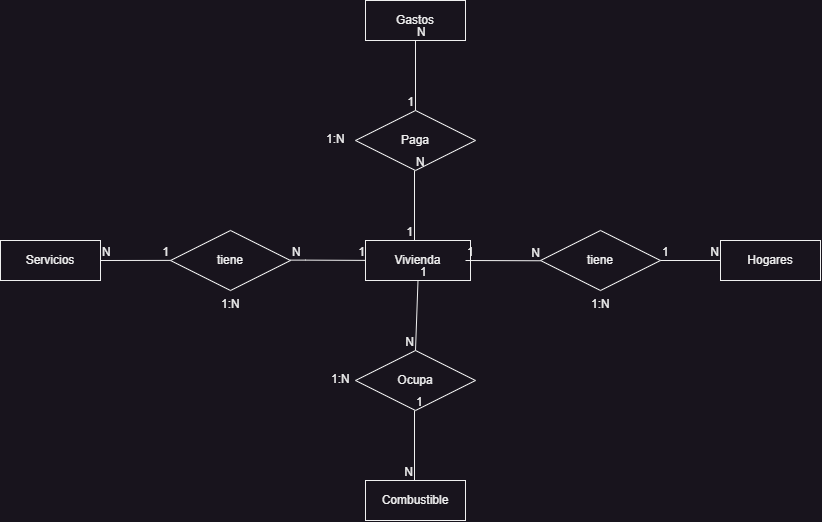

The diagram above was exported from draw.io. Its source (the exported page's mxGraphModel, read from the mxfile embedded in the PNG):
<mxGraphModel dx="1541" dy="649" grid="1" gridSize="10" guides="1" tooltips="1" connect="1" arrows="1" fold="1" page="1" pageScale="1" pageWidth="850" pageHeight="1100" math="0" shadow="0" extFonts="Permanent Marker^https://fonts.googleapis.com/css?family=Permanent+Marker">
  <root>
    <mxCell id="0" />
    <mxCell id="1" parent="0" />
    <mxCell id="qOeN0Ova4YlA9kqFbT6R-7" value="Vivienda" style="whiteSpace=wrap;html=1;align=center;" vertex="1" parent="1">
      <mxGeometry x="380" y="370" width="105" height="40" as="geometry" />
    </mxCell>
    <mxCell id="qOeN0Ova4YlA9kqFbT6R-46" value="tiene" style="shape=rhombus;perimeter=rhombusPerimeter;whiteSpace=wrap;html=1;align=center;" vertex="1" parent="1">
      <mxGeometry x="555" y="360" width="120" height="60" as="geometry" />
    </mxCell>
    <mxCell id="qOeN0Ova4YlA9kqFbT6R-47" value="Hogares" style="whiteSpace=wrap;html=1;align=center;" vertex="1" parent="1">
      <mxGeometry x="735" y="370" width="100" height="40" as="geometry" />
    </mxCell>
    <mxCell id="qOeN0Ova4YlA9kqFbT6R-48" value="Servicios" style="whiteSpace=wrap;html=1;align=center;" vertex="1" parent="1">
      <mxGeometry x="15" y="370" width="100" height="40" as="geometry" />
    </mxCell>
    <mxCell id="qOeN0Ova4YlA9kqFbT6R-49" value="Gastos" style="whiteSpace=wrap;html=1;align=center;" vertex="1" parent="1">
      <mxGeometry x="380" y="130" width="100" height="40" as="geometry" />
    </mxCell>
    <mxCell id="qOeN0Ova4YlA9kqFbT6R-50" value="Combustible" style="whiteSpace=wrap;html=1;align=center;" vertex="1" parent="1">
      <mxGeometry x="380" y="610" width="100" height="40" as="geometry" />
    </mxCell>
    <mxCell id="qOeN0Ova4YlA9kqFbT6R-51" value="tiene" style="shape=rhombus;perimeter=rhombusPerimeter;whiteSpace=wrap;html=1;align=center;" vertex="1" parent="1">
      <mxGeometry x="185" y="360" width="120" height="60" as="geometry" />
    </mxCell>
    <mxCell id="qOeN0Ova4YlA9kqFbT6R-53" value="Paga" style="shape=rhombus;perimeter=rhombusPerimeter;whiteSpace=wrap;html=1;align=center;" vertex="1" parent="1">
      <mxGeometry x="370" y="240" width="120" height="60" as="geometry" />
    </mxCell>
    <mxCell id="qOeN0Ova4YlA9kqFbT6R-54" value="Ocupa" style="shape=rhombus;perimeter=rhombusPerimeter;whiteSpace=wrap;html=1;align=center;" vertex="1" parent="1">
      <mxGeometry x="370" y="480" width="120" height="60" as="geometry" />
    </mxCell>
    <mxCell id="qOeN0Ova4YlA9kqFbT6R-58" value="" style="endArrow=none;html=1;rounded=0;entryX=0;entryY=0.5;entryDx=0;entryDy=0;" edge="1" parent="1">
      <mxGeometry relative="1" as="geometry">
        <mxPoint x="480" y="390" as="sourcePoint" />
        <mxPoint x="555" y="390.26" as="targetPoint" />
      </mxGeometry>
    </mxCell>
    <mxCell id="qOeN0Ova4YlA9kqFbT6R-59" value="1" style="resizable=0;html=1;whiteSpace=wrap;align=left;verticalAlign=bottom;" connectable="0" vertex="1" parent="qOeN0Ova4YlA9kqFbT6R-58">
      <mxGeometry x="-1" relative="1" as="geometry" />
    </mxCell>
    <mxCell id="qOeN0Ova4YlA9kqFbT6R-60" value="N" style="resizable=0;html=1;whiteSpace=wrap;align=right;verticalAlign=bottom;" connectable="0" vertex="1" parent="qOeN0Ova4YlA9kqFbT6R-58">
      <mxGeometry x="1" relative="1" as="geometry" />
    </mxCell>
    <mxCell id="qOeN0Ova4YlA9kqFbT6R-62" value="" style="endArrow=none;html=1;rounded=0;" edge="1" parent="1" source="qOeN0Ova4YlA9kqFbT6R-46">
      <mxGeometry relative="1" as="geometry">
        <mxPoint x="675" y="390" as="sourcePoint" />
        <mxPoint x="735" y="390" as="targetPoint" />
      </mxGeometry>
    </mxCell>
    <mxCell id="qOeN0Ova4YlA9kqFbT6R-63" value="1" style="resizable=0;html=1;whiteSpace=wrap;align=left;verticalAlign=bottom;" connectable="0" vertex="1" parent="qOeN0Ova4YlA9kqFbT6R-62">
      <mxGeometry x="-1" relative="1" as="geometry" />
    </mxCell>
    <mxCell id="qOeN0Ova4YlA9kqFbT6R-64" value="N" style="resizable=0;html=1;whiteSpace=wrap;align=right;verticalAlign=bottom;" connectable="0" vertex="1" parent="qOeN0Ova4YlA9kqFbT6R-62">
      <mxGeometry x="1" relative="1" as="geometry" />
    </mxCell>
    <mxCell id="qOeN0Ova4YlA9kqFbT6R-65" value="1:N" style="text;strokeColor=none;fillColor=none;spacingLeft=4;spacingRight=4;overflow=hidden;rotatable=0;points=[[0,0.5],[1,0.5]];portConstraint=eastwest;fontSize=12;whiteSpace=wrap;html=1;" vertex="1" parent="1">
      <mxGeometry x="600" y="420" width="30" height="30" as="geometry" />
    </mxCell>
    <mxCell id="qOeN0Ova4YlA9kqFbT6R-69" value="" style="endArrow=none;html=1;rounded=0;entryX=0;entryY=0.5;entryDx=0;entryDy=0;" edge="1" parent="1">
      <mxGeometry relative="1" as="geometry">
        <mxPoint x="305" y="389.63" as="sourcePoint" />
        <mxPoint x="380" y="389.89" as="targetPoint" />
        <Array as="points">
          <mxPoint x="320" y="389.63" />
        </Array>
      </mxGeometry>
    </mxCell>
    <mxCell id="qOeN0Ova4YlA9kqFbT6R-70" value="N" style="resizable=0;html=1;whiteSpace=wrap;align=left;verticalAlign=bottom;" connectable="0" vertex="1" parent="qOeN0Ova4YlA9kqFbT6R-69">
      <mxGeometry x="-1" relative="1" as="geometry" />
    </mxCell>
    <mxCell id="qOeN0Ova4YlA9kqFbT6R-71" value="1" style="resizable=0;html=1;whiteSpace=wrap;align=right;verticalAlign=bottom;" connectable="0" vertex="1" parent="qOeN0Ova4YlA9kqFbT6R-69">
      <mxGeometry x="1" relative="1" as="geometry" />
    </mxCell>
    <mxCell id="qOeN0Ova4YlA9kqFbT6R-72" value="" style="endArrow=none;html=1;rounded=0;entryX=0;entryY=0.5;entryDx=0;entryDy=0;" edge="1" parent="1">
      <mxGeometry relative="1" as="geometry">
        <mxPoint x="115" y="390" as="sourcePoint" />
        <mxPoint x="185" y="389.89" as="targetPoint" />
      </mxGeometry>
    </mxCell>
    <mxCell id="qOeN0Ova4YlA9kqFbT6R-73" value="N" style="resizable=0;html=1;whiteSpace=wrap;align=left;verticalAlign=bottom;" connectable="0" vertex="1" parent="qOeN0Ova4YlA9kqFbT6R-72">
      <mxGeometry x="-1" relative="1" as="geometry" />
    </mxCell>
    <mxCell id="qOeN0Ova4YlA9kqFbT6R-74" value="1" style="resizable=0;html=1;whiteSpace=wrap;align=right;verticalAlign=bottom;" connectable="0" vertex="1" parent="qOeN0Ova4YlA9kqFbT6R-72">
      <mxGeometry x="1" relative="1" as="geometry" />
    </mxCell>
    <mxCell id="qOeN0Ova4YlA9kqFbT6R-75" value="1:N" style="text;strokeColor=none;fillColor=none;spacingLeft=4;spacingRight=4;overflow=hidden;rotatable=0;points=[[0,0.5],[1,0.5]];portConstraint=eastwest;fontSize=12;whiteSpace=wrap;html=1;" vertex="1" parent="1">
      <mxGeometry x="230" y="420" width="30" height="30" as="geometry" />
    </mxCell>
    <mxCell id="qOeN0Ova4YlA9kqFbT6R-76" value="" style="endArrow=none;html=1;rounded=0;entryX=0.5;entryY=0;entryDx=0;entryDy=0;exitX=0.5;exitY=1;exitDx=0;exitDy=0;" edge="1" parent="1" source="qOeN0Ova4YlA9kqFbT6R-7" target="qOeN0Ova4YlA9kqFbT6R-54">
      <mxGeometry relative="1" as="geometry">
        <mxPoint x="430" y="420" as="sourcePoint" />
        <mxPoint x="475" y="440" as="targetPoint" />
      </mxGeometry>
    </mxCell>
    <mxCell id="qOeN0Ova4YlA9kqFbT6R-77" value="1" style="resizable=0;html=1;whiteSpace=wrap;align=left;verticalAlign=bottom;" connectable="0" vertex="1" parent="qOeN0Ova4YlA9kqFbT6R-76">
      <mxGeometry x="-1" relative="1" as="geometry" />
    </mxCell>
    <mxCell id="qOeN0Ova4YlA9kqFbT6R-78" value="N" style="resizable=0;html=1;whiteSpace=wrap;align=right;verticalAlign=bottom;" connectable="0" vertex="1" parent="qOeN0Ova4YlA9kqFbT6R-76">
      <mxGeometry x="1" relative="1" as="geometry" />
    </mxCell>
    <mxCell id="qOeN0Ova4YlA9kqFbT6R-79" value="" style="endArrow=none;html=1;rounded=0;entryX=0.5;entryY=0;entryDx=0;entryDy=0;exitX=0.5;exitY=1;exitDx=0;exitDy=0;" edge="1" parent="1">
      <mxGeometry relative="1" as="geometry">
        <mxPoint x="429" y="540" as="sourcePoint" />
        <mxPoint x="429" y="610" as="targetPoint" />
      </mxGeometry>
    </mxCell>
    <mxCell id="qOeN0Ova4YlA9kqFbT6R-80" value="1" style="resizable=0;html=1;whiteSpace=wrap;align=left;verticalAlign=bottom;" connectable="0" vertex="1" parent="qOeN0Ova4YlA9kqFbT6R-79">
      <mxGeometry x="-1" relative="1" as="geometry" />
    </mxCell>
    <mxCell id="qOeN0Ova4YlA9kqFbT6R-81" value="N" style="resizable=0;html=1;whiteSpace=wrap;align=right;verticalAlign=bottom;" connectable="0" vertex="1" parent="qOeN0Ova4YlA9kqFbT6R-79">
      <mxGeometry x="1" relative="1" as="geometry" />
    </mxCell>
    <mxCell id="qOeN0Ova4YlA9kqFbT6R-82" value="1:N" style="text;strokeColor=none;fillColor=none;spacingLeft=4;spacingRight=4;overflow=hidden;rotatable=0;points=[[0,0.5],[1,0.5]];portConstraint=eastwest;fontSize=12;whiteSpace=wrap;html=1;" vertex="1" parent="1">
      <mxGeometry x="340" y="495" width="30" height="30" as="geometry" />
    </mxCell>
    <mxCell id="qOeN0Ova4YlA9kqFbT6R-83" value="" style="endArrow=none;html=1;rounded=0;entryX=0.5;entryY=0;entryDx=0;entryDy=0;exitX=0.5;exitY=1;exitDx=0;exitDy=0;" edge="1" parent="1">
      <mxGeometry relative="1" as="geometry">
        <mxPoint x="429" y="300" as="sourcePoint" />
        <mxPoint x="429" y="370" as="targetPoint" />
      </mxGeometry>
    </mxCell>
    <mxCell id="qOeN0Ova4YlA9kqFbT6R-84" value="N" style="resizable=0;html=1;whiteSpace=wrap;align=left;verticalAlign=bottom;" connectable="0" vertex="1" parent="qOeN0Ova4YlA9kqFbT6R-83">
      <mxGeometry x="-1" relative="1" as="geometry" />
    </mxCell>
    <mxCell id="qOeN0Ova4YlA9kqFbT6R-85" value="1" style="resizable=0;html=1;whiteSpace=wrap;align=right;verticalAlign=bottom;" connectable="0" vertex="1" parent="qOeN0Ova4YlA9kqFbT6R-83">
      <mxGeometry x="1" relative="1" as="geometry" />
    </mxCell>
    <mxCell id="qOeN0Ova4YlA9kqFbT6R-86" value="" style="endArrow=none;html=1;rounded=0;entryX=0.5;entryY=0;entryDx=0;entryDy=0;exitX=0.5;exitY=1;exitDx=0;exitDy=0;" edge="1" parent="1">
      <mxGeometry relative="1" as="geometry">
        <mxPoint x="430" y="170" as="sourcePoint" />
        <mxPoint x="430" y="240" as="targetPoint" />
      </mxGeometry>
    </mxCell>
    <mxCell id="qOeN0Ova4YlA9kqFbT6R-87" value="N" style="resizable=0;html=1;whiteSpace=wrap;align=left;verticalAlign=bottom;" connectable="0" vertex="1" parent="qOeN0Ova4YlA9kqFbT6R-86">
      <mxGeometry x="-1" relative="1" as="geometry" />
    </mxCell>
    <mxCell id="qOeN0Ova4YlA9kqFbT6R-88" value="1" style="resizable=0;html=1;whiteSpace=wrap;align=right;verticalAlign=bottom;" connectable="0" vertex="1" parent="qOeN0Ova4YlA9kqFbT6R-86">
      <mxGeometry x="1" relative="1" as="geometry" />
    </mxCell>
    <mxCell id="qOeN0Ova4YlA9kqFbT6R-89" value="1:N" style="text;strokeColor=none;fillColor=none;spacingLeft=4;spacingRight=4;overflow=hidden;rotatable=0;points=[[0,0.5],[1,0.5]];portConstraint=eastwest;fontSize=12;whiteSpace=wrap;html=1;" vertex="1" parent="1">
      <mxGeometry x="335" y="255" width="30" height="30" as="geometry" />
    </mxCell>
  </root>
</mxGraphModel>